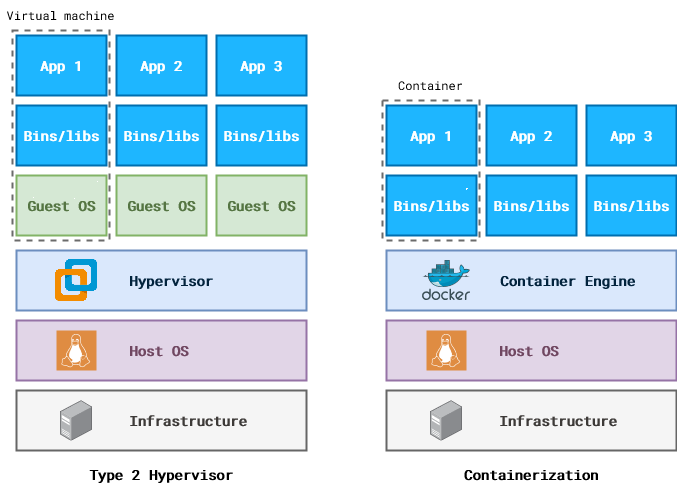

The diagram above was exported from draw.io. Its source (the exported page's mxGraphModel, read from the mxfile embedded in the PNG):
<mxGraphModel dx="880" dy="1639" grid="1" gridSize="10" guides="1" tooltips="1" connect="1" arrows="1" fold="1" page="1" pageScale="1" pageWidth="827" pageHeight="1169" math="0" shadow="0">
  <root>
    <mxCell id="0" />
    <mxCell id="1" parent="0" />
    <mxCell id="J6jZCsVV_ptAid47bRs--36" value="" style="rounded=0;whiteSpace=wrap;html=1;strokeWidth=2;dashed=1;strokeColor=#6B6B6B;" vertex="1" parent="1">
      <mxGeometry x="466" y="30" width="97" height="140" as="geometry" />
    </mxCell>
    <mxCell id="J6jZCsVV_ptAid47bRs--20" value="" style="rounded=0;whiteSpace=wrap;html=1;strokeWidth=2;dashed=1;strokeColor=#6B6B6B;" vertex="1" parent="1">
      <mxGeometry x="96" y="-40" width="97" height="210" as="geometry" />
    </mxCell>
    <mxCell id="J6jZCsVV_ptAid47bRs--2" value="&amp;nbsp;&amp;nbsp;&amp;nbsp;&amp;nbsp;&amp;nbsp;&amp;nbsp;&amp;nbsp;&amp;nbsp;&amp;nbsp;&amp;nbsp;&amp;nbsp;&amp;nbsp;&amp;nbsp;&amp;nbsp;&amp;nbsp;&amp;nbsp;&amp;nbsp;&amp;nbsp;&amp;nbsp;&amp;nbsp;&amp;nbsp;&amp;nbsp;&amp;nbsp;&amp;nbsp;&amp;nbsp;&amp;nbsp;&amp;nbsp;&amp;nbsp;&amp;nbsp;&amp;nbsp;&amp;nbsp;&amp;nbsp;&amp;nbsp;&amp;nbsp;&amp;nbsp;&amp;nbsp; &lt;font data-font-src=&quot;https://fonts.googleapis.com/css?family=Roboto+Mono&quot; size=&quot;1&quot; face=&quot;Roboto Mono&quot; color=&quot;#3d3a38&quot;&gt;&lt;b style=&quot;font-size: 14px;&quot;&gt;Infrastructure&lt;/b&gt;&lt;/font&gt;" style="rounded=0;whiteSpace=wrap;html=1;strokeWidth=2;fillColor=#f5f5f5;strokeColor=#666666;fontColor=#333333;align=left;" vertex="1" parent="1">
      <mxGeometry x="100" y="320" width="290" height="60" as="geometry" />
    </mxCell>
    <mxCell id="J6jZCsVV_ptAid47bRs--3" value="&lt;div align=&quot;left&quot;&gt;&amp;nbsp;&amp;nbsp;&amp;nbsp;&amp;nbsp;&amp;nbsp;&amp;nbsp;&amp;nbsp;&amp;nbsp;&amp;nbsp;&amp;nbsp;&amp;nbsp;&amp;nbsp;&amp;nbsp;&amp;nbsp;&amp;nbsp;&amp;nbsp;&amp;nbsp;&amp;nbsp;&amp;nbsp;&amp;nbsp;&amp;nbsp;&amp;nbsp;&amp;nbsp;&amp;nbsp;&amp;nbsp;&amp;nbsp;&amp;nbsp;&amp;nbsp;&amp;nbsp;&amp;nbsp;&amp;nbsp;&amp;nbsp;&amp;nbsp;&amp;nbsp;&amp;nbsp;&amp;nbsp; &lt;font color=&quot;#704761&quot;&gt;&lt;b&gt;&lt;font style=&quot;font-size: 14px;&quot; data-font-src=&quot;https://fonts.googleapis.com/css?family=Roboto+Mono&quot; face=&quot;Roboto Mono&quot;&gt;Host OS&lt;/font&gt;&lt;/b&gt;&lt;/font&gt;&lt;/div&gt;" style="rounded=0;whiteSpace=wrap;html=1;fillColor=#e1d5e7;strokeColor=#9673a6;strokeWidth=2;align=left;" vertex="1" parent="1">
      <mxGeometry x="100" y="250" width="290" height="60" as="geometry" />
    </mxCell>
    <mxCell id="J6jZCsVV_ptAid47bRs--4" value="&lt;div align=&quot;left&quot;&gt;&amp;nbsp;&amp;nbsp;&amp;nbsp;&amp;nbsp;&amp;nbsp;&amp;nbsp;&amp;nbsp;&amp;nbsp;&amp;nbsp;&amp;nbsp;&amp;nbsp;&amp;nbsp;&amp;nbsp;&amp;nbsp;&amp;nbsp;&amp;nbsp;&amp;nbsp;&amp;nbsp;&amp;nbsp;&amp;nbsp;&amp;nbsp;&amp;nbsp;&amp;nbsp;&amp;nbsp;&amp;nbsp;&amp;nbsp;&amp;nbsp;&amp;nbsp;&amp;nbsp;&amp;nbsp;&amp;nbsp;&amp;nbsp;&amp;nbsp;&amp;nbsp;&amp;nbsp;&amp;nbsp; &lt;font data-font-src=&quot;https://fonts.googleapis.com/css?family=Roboto+Mono&quot; size=&quot;1&quot; face=&quot;Roboto Mono&quot; color=&quot;#3d3a38&quot;&gt;&lt;b style=&quot;font-size: 14px;&quot;&gt;&lt;/b&gt;&lt;/font&gt;&lt;font color=&quot;#02233d&quot;&gt;&lt;b&gt;&lt;font style=&quot;font-size: 14px;&quot; data-font-src=&quot;https://fonts.googleapis.com/css?family=Roboto+Mono&quot; face=&quot;Roboto Mono&quot;&gt;Hypervisor&lt;/font&gt;&lt;/b&gt;&lt;/font&gt;&lt;/div&gt;" style="rounded=0;whiteSpace=wrap;html=1;fillColor=#dae8fc;strokeColor=#6c8ebf;strokeWidth=2;align=left;" vertex="1" parent="1">
      <mxGeometry x="100" y="180" width="290" height="60" as="geometry" />
    </mxCell>
    <mxCell id="J6jZCsVV_ptAid47bRs--5" value="" style="image;points=[];aspect=fixed;html=1;align=center;shadow=0;dashed=0;image=img/lib/allied_telesis/computer_and_terminals/Server_Desktop.svg;" vertex="1" parent="1">
      <mxGeometry x="143.82999999999998" y="329.5" width="32.35" height="41" as="geometry" />
    </mxCell>
    <mxCell id="J6jZCsVV_ptAid47bRs--7" value="" style="sketch=0;pointerEvents=1;shadow=0;dashed=0;html=1;strokeColor=none;fillColor=#DF8C42;labelPosition=center;verticalLabelPosition=bottom;verticalAlign=top;align=center;outlineConnect=0;shape=mxgraph.veeam2.linux;" vertex="1" parent="1">
      <mxGeometry x="140" y="260" width="40" height="40" as="geometry" />
    </mxCell>
    <mxCell id="J6jZCsVV_ptAid47bRs--10" value="" style="shape=image;verticalLabelPosition=bottom;labelBackgroundColor=default;verticalAlign=top;aspect=fixed;imageAspect=0;image=https://upload.wikimedia.org/wikipedia/commons/thumb/5/5a/Vmware_workstation_16_icon.svg/600px-Vmware_workstation_16_icon.svg.png?20200923084801;" vertex="1" parent="1">
      <mxGeometry x="138.74" y="188.76999999999998" width="42.53" height="42.46" as="geometry" />
    </mxCell>
    <mxCell id="J6jZCsVV_ptAid47bRs--11" value="&lt;font data-font-src=&quot;https://fonts.googleapis.com/css?family=Roboto+Mono&quot; style=&quot;font-size: 14px;&quot; face=&quot;Roboto Mono&quot; color=&quot;#557543&quot;&gt;&lt;b&gt;Guest OS&lt;/b&gt;&lt;br&gt;&lt;/font&gt;" style="rounded=0;whiteSpace=wrap;html=1;strokeWidth=2;fillColor=#d5e8d4;strokeColor=#82b366;" vertex="1" parent="1">
      <mxGeometry x="100" y="105" width="90" height="60" as="geometry" />
    </mxCell>
    <mxCell id="J6jZCsVV_ptAid47bRs--12" value="&lt;font data-font-src=&quot;https://fonts.googleapis.com/css?family=Roboto+Mono&quot; style=&quot;font-size: 14px;&quot; face=&quot;Roboto Mono&quot;&gt;&lt;b&gt;Bins/libs&lt;/b&gt;&lt;/font&gt;" style="rounded=0;whiteSpace=wrap;html=1;fillColor=#1EB6FF;fontColor=#ffffff;strokeColor=#006EAF;strokeWidth=2;" vertex="1" parent="1">
      <mxGeometry x="100" y="35" width="90" height="60" as="geometry" />
    </mxCell>
    <mxCell id="J6jZCsVV_ptAid47bRs--13" value="&lt;font data-font-src=&quot;https://fonts.googleapis.com/css?family=Roboto+Mono&quot; style=&quot;font-size: 14px;&quot; face=&quot;Roboto Mono&quot;&gt;&lt;b&gt;App 1&lt;/b&gt;&lt;/font&gt;" style="rounded=0;whiteSpace=wrap;html=1;fillColor=#1EB6FF;fontColor=#ffffff;strokeColor=#006EAF;strokeWidth=2;" vertex="1" parent="1">
      <mxGeometry x="100" y="-35" width="90" height="60" as="geometry" />
    </mxCell>
    <mxCell id="J6jZCsVV_ptAid47bRs--14" value="&lt;font data-font-src=&quot;https://fonts.googleapis.com/css?family=Roboto+Mono&quot; style=&quot;font-size: 14px;&quot; face=&quot;Roboto Mono&quot; color=&quot;#557543&quot;&gt;&lt;b&gt;Guest OS&lt;/b&gt;&lt;br&gt;&lt;/font&gt;" style="rounded=0;whiteSpace=wrap;html=1;strokeWidth=2;fillColor=#d5e8d4;strokeColor=#82b366;" vertex="1" parent="1">
      <mxGeometry x="200" y="105" width="90" height="60" as="geometry" />
    </mxCell>
    <mxCell id="J6jZCsVV_ptAid47bRs--15" value="&lt;font data-font-src=&quot;https://fonts.googleapis.com/css?family=Roboto+Mono&quot; style=&quot;font-size: 14px;&quot; face=&quot;Roboto Mono&quot;&gt;&lt;b&gt;Bins/libs&lt;/b&gt;&lt;/font&gt;" style="rounded=0;whiteSpace=wrap;html=1;fillColor=#1EB6FF;fontColor=#ffffff;strokeColor=#006EAF;strokeWidth=2;" vertex="1" parent="1">
      <mxGeometry x="200" y="35" width="90" height="60" as="geometry" />
    </mxCell>
    <mxCell id="J6jZCsVV_ptAid47bRs--16" value="&lt;font data-font-src=&quot;https://fonts.googleapis.com/css?family=Roboto+Mono&quot; style=&quot;font-size: 14px;&quot; face=&quot;Roboto Mono&quot;&gt;&lt;b&gt;App 2&lt;br&gt;&lt;/b&gt;&lt;/font&gt;" style="rounded=0;whiteSpace=wrap;html=1;fillColor=#1EB6FF;fontColor=#ffffff;strokeColor=#006EAF;strokeWidth=2;" vertex="1" parent="1">
      <mxGeometry x="200" y="-35" width="90" height="60" as="geometry" />
    </mxCell>
    <mxCell id="J6jZCsVV_ptAid47bRs--17" value="&lt;font data-font-src=&quot;https://fonts.googleapis.com/css?family=Roboto+Mono&quot; style=&quot;font-size: 14px;&quot; face=&quot;Roboto Mono&quot; color=&quot;#557543&quot;&gt;&lt;b&gt;Guest OS&lt;/b&gt;&lt;br&gt;&lt;/font&gt;" style="rounded=0;whiteSpace=wrap;html=1;strokeWidth=2;fillColor=#d5e8d4;strokeColor=#82b366;" vertex="1" parent="1">
      <mxGeometry x="300" y="105" width="90" height="60" as="geometry" />
    </mxCell>
    <mxCell id="J6jZCsVV_ptAid47bRs--18" value="&lt;font data-font-src=&quot;https://fonts.googleapis.com/css?family=Roboto+Mono&quot; style=&quot;font-size: 14px;&quot; face=&quot;Roboto Mono&quot;&gt;&lt;b&gt;Bins/libs&lt;/b&gt;&lt;/font&gt;" style="rounded=0;whiteSpace=wrap;html=1;fillColor=#1EB6FF;fontColor=#ffffff;strokeColor=#006EAF;strokeWidth=2;" vertex="1" parent="1">
      <mxGeometry x="300" y="35" width="90" height="60" as="geometry" />
    </mxCell>
    <mxCell id="J6jZCsVV_ptAid47bRs--19" value="&lt;font data-font-src=&quot;https://fonts.googleapis.com/css?family=Roboto+Mono&quot; style=&quot;font-size: 14px;&quot; face=&quot;Roboto Mono&quot;&gt;&lt;b&gt;App 3&lt;br&gt;&lt;/b&gt;&lt;/font&gt;" style="rounded=0;whiteSpace=wrap;html=1;fillColor=#1EB6FF;fontColor=#ffffff;strokeColor=#006EAF;strokeWidth=2;" vertex="1" parent="1">
      <mxGeometry x="300" y="-35" width="90" height="60" as="geometry" />
    </mxCell>
    <mxCell id="J6jZCsVV_ptAid47bRs--21" value="&lt;font data-font-src=&quot;https://fonts.googleapis.com/css?family=Roboto+Mono&quot; face=&quot;Roboto Mono&quot;&gt;Virtual machine&lt;br&gt;&lt;/font&gt;" style="text;html=1;strokeColor=none;fillColor=none;align=center;verticalAlign=middle;whiteSpace=wrap;rounded=0;" vertex="1" parent="1">
      <mxGeometry x="84.5" y="-70" width="119" height="30" as="geometry" />
    </mxCell>
    <mxCell id="J6jZCsVV_ptAid47bRs--22" value="&lt;font size=&quot;1&quot; face=&quot;Roboto Mono&quot;&gt;&lt;b style=&quot;font-size: 14px;&quot;&gt;Containerization&lt;/b&gt;&lt;/font&gt;" style="text;html=1;strokeColor=none;fillColor=none;align=center;verticalAlign=middle;whiteSpace=wrap;rounded=0;" vertex="1" parent="1">
      <mxGeometry x="525" y="389" width="180" height="30" as="geometry" />
    </mxCell>
    <mxCell id="J6jZCsVV_ptAid47bRs--23" value="&amp;nbsp;&amp;nbsp;&amp;nbsp;&amp;nbsp;&amp;nbsp;&amp;nbsp;&amp;nbsp;&amp;nbsp;&amp;nbsp;&amp;nbsp;&amp;nbsp;&amp;nbsp;&amp;nbsp;&amp;nbsp;&amp;nbsp;&amp;nbsp;&amp;nbsp;&amp;nbsp;&amp;nbsp;&amp;nbsp;&amp;nbsp;&amp;nbsp;&amp;nbsp;&amp;nbsp;&amp;nbsp;&amp;nbsp;&amp;nbsp;&amp;nbsp;&amp;nbsp;&amp;nbsp;&amp;nbsp;&amp;nbsp;&amp;nbsp;&amp;nbsp;&amp;nbsp;&amp;nbsp; &lt;font data-font-src=&quot;https://fonts.googleapis.com/css?family=Roboto+Mono&quot; size=&quot;1&quot; face=&quot;Roboto Mono&quot; color=&quot;#3d3a38&quot;&gt;&lt;b style=&quot;font-size: 14px;&quot;&gt;Infrastructure&lt;/b&gt;&lt;/font&gt;" style="rounded=0;whiteSpace=wrap;html=1;strokeWidth=2;fillColor=#f5f5f5;strokeColor=#666666;fontColor=#333333;align=left;" vertex="1" parent="1">
      <mxGeometry x="470" y="320" width="290" height="60" as="geometry" />
    </mxCell>
    <mxCell id="J6jZCsVV_ptAid47bRs--24" value="&lt;div align=&quot;left&quot;&gt;&amp;nbsp;&amp;nbsp;&amp;nbsp;&amp;nbsp;&amp;nbsp;&amp;nbsp;&amp;nbsp;&amp;nbsp;&amp;nbsp;&amp;nbsp;&amp;nbsp;&amp;nbsp;&amp;nbsp;&amp;nbsp;&amp;nbsp;&amp;nbsp;&amp;nbsp;&amp;nbsp;&amp;nbsp;&amp;nbsp;&amp;nbsp;&amp;nbsp;&amp;nbsp;&amp;nbsp;&amp;nbsp;&amp;nbsp;&amp;nbsp;&amp;nbsp;&amp;nbsp;&amp;nbsp;&amp;nbsp;&amp;nbsp;&amp;nbsp;&amp;nbsp;&amp;nbsp;&amp;nbsp; &lt;font color=&quot;#704761&quot;&gt;&lt;b&gt;&lt;font style=&quot;font-size: 14px;&quot; data-font-src=&quot;https://fonts.googleapis.com/css?family=Roboto+Mono&quot; face=&quot;Roboto Mono&quot;&gt;Host OS&lt;/font&gt;&lt;/b&gt;&lt;/font&gt;&lt;/div&gt;" style="rounded=0;whiteSpace=wrap;html=1;fillColor=#e1d5e7;strokeColor=#9673a6;strokeWidth=2;align=left;" vertex="1" parent="1">
      <mxGeometry x="470" y="250" width="290" height="60" as="geometry" />
    </mxCell>
    <mxCell id="J6jZCsVV_ptAid47bRs--25" value="" style="image;points=[];aspect=fixed;html=1;align=center;shadow=0;dashed=0;image=img/lib/allied_telesis/computer_and_terminals/Server_Desktop.svg;" vertex="1" parent="1">
      <mxGeometry x="513.8299999999999" y="329.5" width="32.35" height="41" as="geometry" />
    </mxCell>
    <mxCell id="J6jZCsVV_ptAid47bRs--26" value="" style="sketch=0;pointerEvents=1;shadow=0;dashed=0;html=1;strokeColor=none;fillColor=#DF8C42;labelPosition=center;verticalLabelPosition=bottom;verticalAlign=top;align=center;outlineConnect=0;shape=mxgraph.veeam2.linux;" vertex="1" parent="1">
      <mxGeometry x="510" y="260" width="40" height="40" as="geometry" />
    </mxCell>
    <mxCell id="J6jZCsVV_ptAid47bRs--27" value="&lt;div style=&quot;font-size: 14px;&quot; align=&quot;left&quot;&gt;&lt;font style=&quot;font-size: 14px;&quot;&gt;&amp;nbsp;&amp;nbsp;&amp;nbsp;&amp;nbsp;&amp;nbsp;&amp;nbsp;&amp;nbsp;&amp;nbsp;&amp;nbsp;&amp;nbsp;&amp;nbsp;&amp;nbsp;&amp;nbsp;&amp;nbsp;&amp;nbsp;&amp;nbsp;&amp;nbsp;&amp;nbsp;&amp;nbsp;&amp;nbsp;&amp;nbsp;&amp;nbsp;&amp;nbsp;&amp;nbsp;&amp;nbsp;&amp;nbsp;&amp;nbsp; &lt;font style=&quot;font-size: 14px;&quot; face=&quot;Roboto Mono&quot; color=&quot;#02233d&quot;&gt;&lt;b&gt;Container Engine&lt;br&gt;&lt;/b&gt;&lt;/font&gt;&lt;/font&gt;&lt;/div&gt;" style="rounded=0;whiteSpace=wrap;html=1;fillColor=#dae8fc;strokeColor=#6c8ebf;strokeWidth=2;align=left;" vertex="1" parent="1">
      <mxGeometry x="470" y="180" width="290" height="60" as="geometry" />
    </mxCell>
    <mxCell id="J6jZCsVV_ptAid47bRs--28" value="" style="image;sketch=0;aspect=fixed;html=1;points=[];align=center;fontSize=12;image=img/lib/mscae/Docker.svg;" vertex="1" parent="1">
      <mxGeometry x="505.61" y="190" width="48.78" height="40" as="geometry" />
    </mxCell>
    <mxCell id="J6jZCsVV_ptAid47bRs--29" value="&lt;font data-font-src=&quot;https://fonts.googleapis.com/css?family=Roboto+Mono&quot; size=&quot;1&quot; face=&quot;Roboto Mono&quot;&gt;&lt;b style=&quot;font-size: 14px;&quot;&gt;Type 2 Hypervisor&lt;/b&gt;&lt;/font&gt;" style="text;html=1;strokeColor=none;fillColor=none;align=center;verticalAlign=middle;whiteSpace=wrap;rounded=0;" vertex="1" parent="1">
      <mxGeometry x="155" y="389" width="180" height="30" as="geometry" />
    </mxCell>
    <mxCell id="J6jZCsVV_ptAid47bRs--30" value="&lt;font data-font-src=&quot;https://fonts.googleapis.com/css?family=Roboto+Mono&quot; style=&quot;font-size: 14px;&quot; face=&quot;Roboto Mono&quot;&gt;&lt;b&gt;Bins/libs&lt;/b&gt;&lt;/font&gt;" style="rounded=0;whiteSpace=wrap;html=1;fillColor=#1EB6FF;fontColor=#ffffff;strokeColor=#006EAF;strokeWidth=2;" vertex="1" parent="1">
      <mxGeometry x="470" y="105" width="90" height="60" as="geometry" />
    </mxCell>
    <mxCell id="J6jZCsVV_ptAid47bRs--31" value="&lt;font data-font-src=&quot;https://fonts.googleapis.com/css?family=Roboto+Mono&quot; style=&quot;font-size: 14px;&quot; face=&quot;Roboto Mono&quot;&gt;&lt;b&gt;App 1&lt;/b&gt;&lt;/font&gt;" style="rounded=0;whiteSpace=wrap;html=1;fillColor=#1EB6FF;fontColor=#ffffff;strokeColor=#006EAF;strokeWidth=2;" vertex="1" parent="1">
      <mxGeometry x="470" y="35" width="90" height="60" as="geometry" />
    </mxCell>
    <mxCell id="J6jZCsVV_ptAid47bRs--32" value="&lt;font data-font-src=&quot;https://fonts.googleapis.com/css?family=Roboto+Mono&quot; style=&quot;font-size: 14px;&quot; face=&quot;Roboto Mono&quot;&gt;&lt;b&gt;Bins/libs&lt;/b&gt;&lt;/font&gt;" style="rounded=0;whiteSpace=wrap;html=1;fillColor=#1EB6FF;fontColor=#ffffff;strokeColor=#006EAF;strokeWidth=2;" vertex="1" parent="1">
      <mxGeometry x="570" y="105" width="90" height="60" as="geometry" />
    </mxCell>
    <mxCell id="J6jZCsVV_ptAid47bRs--33" value="&lt;font data-font-src=&quot;https://fonts.googleapis.com/css?family=Roboto+Mono&quot; style=&quot;font-size: 14px;&quot; face=&quot;Roboto Mono&quot;&gt;&lt;b&gt;App 2&lt;br&gt;&lt;/b&gt;&lt;/font&gt;" style="rounded=0;whiteSpace=wrap;html=1;fillColor=#1EB6FF;fontColor=#ffffff;strokeColor=#006EAF;strokeWidth=2;" vertex="1" parent="1">
      <mxGeometry x="570" y="35" width="90" height="60" as="geometry" />
    </mxCell>
    <mxCell id="J6jZCsVV_ptAid47bRs--34" value="&lt;font data-font-src=&quot;https://fonts.googleapis.com/css?family=Roboto+Mono&quot; style=&quot;font-size: 14px;&quot; face=&quot;Roboto Mono&quot;&gt;&lt;b&gt;Bins/libs&lt;/b&gt;&lt;/font&gt;" style="rounded=0;whiteSpace=wrap;html=1;fillColor=#1EB6FF;fontColor=#ffffff;strokeColor=#006EAF;strokeWidth=2;" vertex="1" parent="1">
      <mxGeometry x="670" y="105" width="90" height="60" as="geometry" />
    </mxCell>
    <mxCell id="J6jZCsVV_ptAid47bRs--35" value="&lt;font data-font-src=&quot;https://fonts.googleapis.com/css?family=Roboto+Mono&quot; style=&quot;font-size: 14px;&quot; face=&quot;Roboto Mono&quot;&gt;&lt;b&gt;App 3&lt;br&gt;&lt;/b&gt;&lt;/font&gt;" style="rounded=0;whiteSpace=wrap;html=1;fillColor=#1EB6FF;fontColor=#ffffff;strokeColor=#006EAF;strokeWidth=2;" vertex="1" parent="1">
      <mxGeometry x="670" y="35" width="90" height="60" as="geometry" />
    </mxCell>
    <mxCell id="J6jZCsVV_ptAid47bRs--38" value="&lt;div&gt;&lt;font face=&quot;Roboto Mono&quot;&gt;Container&lt;/font&gt;&lt;/div&gt;" style="text;html=1;strokeColor=none;fillColor=none;align=center;verticalAlign=middle;whiteSpace=wrap;rounded=0;" vertex="1" parent="1">
      <mxGeometry x="455" width="119" height="30" as="geometry" />
    </mxCell>
  </root>
</mxGraphModel>